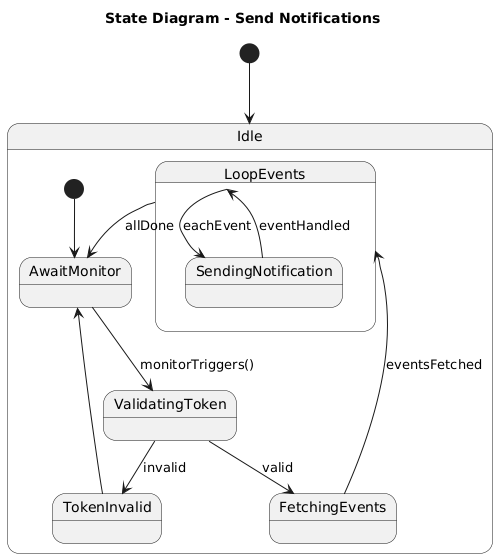

The diagram above was rendered by PlantUML. Its source (embedded in the PNG):
@startuml
title State Diagram - Send Notifications
[*] --> Idle
state Idle {
  [*] --> AwaitMonitor
  AwaitMonitor --> ValidatingToken : monitorTriggers()
  ValidatingToken --> TokenInvalid : invalid
  TokenInvalid --> AwaitMonitor
  ValidatingToken --> FetchingEvents : valid
  FetchingEvents --> LoopEvents : eventsFetched
  state LoopEvents {
    LoopEvents --> SendingNotification : eachEvent
    SendingNotification --> LoopEvents : eventHandled
    LoopEvents --> AwaitMonitor : allDone
  }
}
@enduml